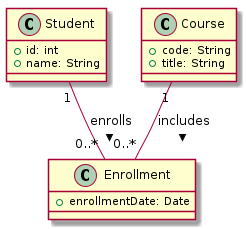

The diagram above was rendered by PlantUML. Its source (embedded in the PNG):
@startuml
class Student {
    +id: int
    +name: String
}

class Course {
    +code: String
    +title: String
}

class Enrollment {
    +enrollmentDate: Date
}

Student "1" -- "0..*" Enrollment : enrolls >
Course "1" -- "0..*" Enrollment : includes >
@enduml